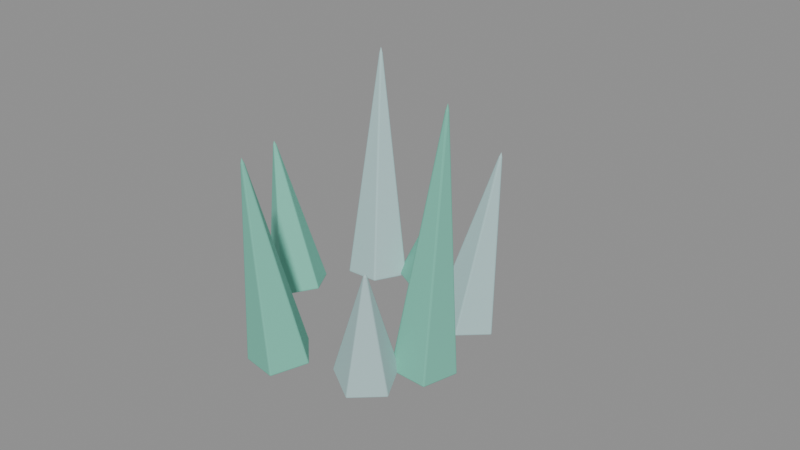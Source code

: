 # Source: biome_glacier.blend  (saved by Blender 5.2.44; exported with 4.5.12 LTS)
import bpy
from mathutils import Matrix  # noqa: F401  (used for matrix-valued properties, if any)

bpy.ops.wm.read_factory_settings(use_empty=True)
scene = bpy.context.scene
scene.name = 'Fort9_biome_glacier'

# ---- materials (node trees are filled in below, after node groups)
mat_fortart2_glass_006 = bpy.data.materials.new('FortArt2_glass.006')
mat_fortart2_glass_006.diffuse_color = (0.1912, 0.5906, 0.4564, 1.0)
mat_fortart2_snow = bpy.data.materials.new('FortArt2_snow')
mat_fortart2_snow.diffuse_color = (0.4678, 0.6654, 0.6724, 1.0)

# ---- material node trees
mat_fortart2_glass_006.use_nodes = True; mat_fortart2_glass_006.node_tree.nodes.clear()
_N = mat_fortart2_glass_006.node_tree.nodes; _L = mat_fortart2_glass_006.node_tree.links
n0 = _N.new('ShaderNodeBsdfPrincipled'); n0.name = 'Principled BSDF'; n0.location = (-200, 100)
n0.inputs[0].default_value = (0.1912, 0.5906, 0.4564, 1.0)
n0.inputs[1].default_value = 0.08
n0.inputs[2].default_value = 0.86
n0.inputs[10].default_value = 0.005
n1 = _N.new('ShaderNodeOutputMaterial'); n1.name = 'Material Output'; n1.location = (200, 100)
_L.new(n0.outputs[0], n1.inputs[0])
n1.is_active_output = True
mat_fortart2_snow.use_nodes = True; mat_fortart2_snow.node_tree.nodes.clear()
_N = mat_fortart2_snow.node_tree.nodes; _L = mat_fortart2_snow.node_tree.links
n0 = _N.new('ShaderNodeBsdfPrincipled'); n0.name = 'Principled BSDF'; n0.location = (-200, 100)
n0.inputs[0].default_value = (0.4678, 0.6654, 0.6724, 1.0)
n0.inputs[1].default_value = 0.08
n0.inputs[2].default_value = 0.86
n0.inputs[10].default_value = 0.005
n1 = _N.new('ShaderNodeOutputMaterial'); n1.name = 'Material Output'; n1.location = (200, 100)
_L.new(n0.outputs[0], n1.inputs[0])
n1.is_active_output = True

# ---- meshes
me_cone_2027 = bpy.data.meshes.new('Cone.2027')
me_cone_2027.from_pydata([(0.0, 0.6191, -1.044), (-0.02054, 0.6275, -1.02), (0.02054, 0.6275, -1.02), (-0.01452, 0.628, -1.037), (0.0, 0.634, -1.034), (0.0, 0.6339, -1.02), (0.01452, 0.628, -1.037), (0.5888, 0.1913, -1.044), (0.5905, 0.2135, -1.02), (0.6032, 0.1744, -1.02), (0.5927, 0.2079, -1.037), (0.6029, 0.1959, -1.034), (0.6029, 0.1959, -1.02), (0.6017, 0.1802, -1.037), (0.3639, -0.5009, -1.044), (0.3855, -0.4956, -1.02), (0.3522, -0.5198, -1.02), (0.3809, -0.4995, -1.037), (0.3726, -0.5129, -1.034), (0.3726, -0.5129, -1.02), (0.3574, -0.5166, -1.037), (-0.3639, -0.5009, -1.044), (-0.3522, -0.5198, -1.02), (-0.3855, -0.4956, -1.02), (-0.3574, -0.5166, -1.037), (-0.3726, -0.5129, -1.034), (-0.3726, -0.5129, -1.02), (-0.3809, -0.4995, -1.037), (-0.5888, 0.1913, -1.044), (-0.6032, 0.1744, -1.02), (-0.5905, 0.2135, -1.02), (-0.6017, 0.1802, -1.037), (-0.6029, 0.1959, -1.034), (-0.6029, 0.1959, -1.02), (-0.5927, 0.2079, -1.037), (-0.02054, 0.02827, 0.9053), (-0.03324, -0.0108, 0.9053), (3.725e-09, -0.03495, 0.9053), (0.03324, -0.0108, 0.9053), (0.02054, 0.02827, 0.9053), (-0.03225, 0.01048, 0.907), (1.607e-10, -1.413e-09, 0.9584), (-0.01993, -0.02743, 0.907), (0.01993, -0.02743, 0.907), (0.03225, 0.01048, 0.907), (0.0, 0.03391, 0.907), (1.386, 1.832, -1.474), (1.378, 1.82, -1.444), (1.382, 1.859, -1.455), (1.377, 1.821, -1.462), (1.372, 1.837, -1.462), (1.373, 1.841, -1.448), (1.379, 1.849, -1.47), (1.857, 2.336, -1.708), (1.839, 2.35, -1.682), (1.878, 2.356, -1.692), (1.842, 2.344, -1.7), (1.855, 2.354, -1.702), (1.857, 2.359, -1.689), (1.87, 2.349, -1.707), (2.515, 2.027, -1.749), (2.518, 2.056, -1.731), (2.539, 2.022, -1.726), (2.517, 2.046, -1.747), (2.53, 2.037, -1.743), (2.534, 2.042, -1.73), (2.531, 2.022, -1.743), (2.451, 1.333, -1.54), (2.477, 1.346, -1.523), (2.451, 1.318, -1.51), (2.469, 1.338, -1.538), (2.465, 1.325, -1.53), (2.468, 1.328, -1.516), (2.45, 1.319, -1.528), (1.753, 1.212, -1.371), (1.772, 1.2, -1.345), (1.735, 1.218, -1.343), (1.764, 1.2, -1.362), (1.749, 1.201, -1.356), (1.751, 1.203, -1.342), (1.738, 1.212, -1.36), (2.521, 2.544, 1.319), (2.558, 2.527, 1.317), (2.585, 2.555, 1.304), (2.564, 2.59, 1.298), (2.525, 2.583, 1.307), (2.538, 2.531, 1.321), (2.566, 2.582, 1.386), (2.576, 2.538, 1.311), (2.579, 2.576, 1.3), (2.543, 2.593, 1.302), (2.518, 2.565, 1.315), (0.2417, 3.247, -1.931), (0.2601, 3.243, -1.902), (0.2202, 3.25, -1.904), (0.2543, 3.239, -1.919), (0.2391, 3.237, -1.915), (0.239, 3.241, -1.901), (0.226, 3.244, -1.921), (-0.2642, 3.729, -2.136), (-0.2731, 3.719, -2.104), (-0.2788, 3.756, -2.12), (-0.272, 3.718, -2.122), (-0.2804, 3.731, -2.125), (-0.2823, 3.737, -2.112), (-0.276, 3.744, -2.134), (0.07684, 4.311, -2.408), (0.0537, 4.324, -2.386), (0.09016, 4.34, -2.394), (0.0597, 4.317, -2.402), (0.0698, 4.329, -2.405), (0.06912, 4.337, -2.392), (0.08549, 4.328, -2.408), (0.7935, 4.19, -2.372), (0.789, 4.221, -2.359), (0.8172, 4.194, -2.347), (0.7909, 4.209, -2.372), (0.8057, 4.205, -2.367), (0.8077, 4.212, -2.355), (0.8109, 4.19, -2.364), (0.8954, 3.532, -2.077), (0.9165, 3.553, -2.06), (0.8975, 3.521, -2.044), (0.9112, 3.542, -2.074), (0.9103, 3.529, -2.064), (0.9127, 3.534, -2.051), (0.8977, 3.519, -2.063), (0.4615, 5.484, 1.607), (0.4806, 5.516, 1.592), (0.4523, 5.543, 1.58), (0.4159, 5.527, 1.588), (0.4216, 5.49, 1.605), (0.4764, 5.498, 1.601), (0.449, 5.558, 1.695), (0.4708, 5.534, 1.585), (0.4315, 5.54, 1.583), (0.4128, 5.508, 1.598), (0.4405, 5.482, 1.609), (-1.337, 2.279, -1.659), (-1.321, 2.303, -1.639), (-1.332, 2.265, -1.627), (-1.324, 2.292, -1.654), (-1.322, 2.279, -1.646), (-1.321, 2.283, -1.632), (-1.331, 2.266, -1.646), (-1.901, 1.827, -1.571), (-1.882, 1.824, -1.542), (-1.923, 1.821, -1.545), (-1.887, 1.821, -1.56), (-1.901, 1.815, -1.556), (-1.902, 1.816, -1.541), (-1.915, 1.819, -1.562), (-2.507, 2.185, -1.755), (-2.515, 2.171, -1.725), (-2.529, 2.206, -1.738), (-2.512, 2.171, -1.744), (-2.524, 2.182, -1.745), (-2.528, 2.186, -1.731), (-2.522, 2.196, -1.753), (-2.318, 2.859, -1.957), (-2.344, 2.863, -1.935), (-2.313, 2.888, -1.94), (-2.336, 2.859, -1.952), (-2.329, 2.874, -1.953), (-2.333, 2.88, -1.94), (-2.314, 2.877, -1.955), (-1.595, 2.916, -1.898), (-1.607, 2.945, -1.882), (-1.573, 2.925, -1.872), (-1.602, 2.934, -1.897), (-1.587, 2.934, -1.891), (-1.586, 2.94, -1.878), (-1.578, 2.92, -1.889), (-2.441, 4.069, 3.201), (-2.474, 4.089, 3.191), (-2.506, 4.064, 3.196), (-2.491, 4.028, 3.209), (-2.451, 4.032, 3.213), (-2.454, 4.084, 3.196), (-2.487, 4.1, 3.334), (-2.494, 4.081, 3.192), (-2.504, 4.044, 3.203), (-2.471, 4.025, 3.214), (-2.44, 4.049, 3.209)], [], [(0, 3, 4, 6), (1, 5, 4, 3), (2, 6, 4, 5), (7, 10, 11, 13), (8, 12, 11, 10), (9, 13, 11, 12), (14, 17, 18, 20), (15, 19, 18, 17), (16, 20, 18, 19), (21, 24, 25, 27), (22, 26, 25, 24), (23, 27, 25, 26), (28, 31, 32, 34), (29, 33, 32, 31), (30, 34, 32, 33), (35, 40, 41, 45), (36, 42, 41, 40), (37, 43, 41, 42), (38, 44, 41, 43), (39, 45, 41, 44), (2, 8, 10, 6), (6, 10, 7, 0), (1, 35, 45, 5), (5, 45, 39, 2), (38, 9, 12, 44), (44, 12, 8, 39), (9, 15, 17, 13), (13, 17, 14, 7), (37, 16, 19, 43), (43, 19, 15, 38), (16, 22, 24, 20), (20, 24, 21, 14), (36, 23, 26, 42), (42, 26, 22, 37), (23, 29, 31, 27), (27, 31, 28, 21), (35, 30, 33, 40), (40, 33, 29, 36), (30, 1, 3, 34), (34, 3, 0, 28), (0, 7, 14, 21, 28), (2, 39, 8), (30, 35, 1), (9, 38, 15), (16, 37, 22), (23, 36, 29), (46, 49, 50, 52), (47, 51, 50, 49), (48, 52, 50, 51), (53, 56, 57, 59), (54, 58, 57, 56), (55, 59, 57, 58), (60, 63, 64, 66), (61, 65, 64, 63), (62, 66, 64, 65), (67, 70, 71, 73), (68, 72, 71, 70), (69, 73, 71, 72), (74, 77, 78, 80), (75, 79, 78, 77), (76, 80, 78, 79), (81, 86, 87, 91), (82, 88, 87, 86), (83, 89, 87, 88), (84, 90, 87, 89), (85, 91, 87, 90), (48, 54, 56, 52), (52, 56, 53, 46), (47, 81, 91, 51), (51, 91, 85, 48), (84, 55, 58, 90), (90, 58, 54, 85), (55, 61, 63, 59), (59, 63, 60, 53), (83, 62, 65, 89), (89, 65, 61, 84), (62, 68, 70, 66), (66, 70, 67, 60), (82, 69, 72, 88), (88, 72, 68, 83), (69, 75, 77, 73), (73, 77, 74, 67), (81, 76, 79, 86), (86, 79, 75, 82), (76, 47, 49, 80), (80, 49, 46, 74), (46, 53, 60, 67, 74), (48, 85, 54), (76, 81, 47), (55, 84, 61), (62, 83, 68), (69, 82, 75), (92, 95, 96, 98), (93, 97, 96, 95), (94, 98, 96, 97), (99, 102, 103, 105), (100, 104, 103, 102), (101, 105, 103, 104), (106, 109, 110, 112), (107, 111, 110, 109), (108, 112, 110, 111), (113, 116, 117, 119), (114, 118, 117, 116), (115, 119, 117, 118), (120, 123, 124, 126), (121, 125, 124, 123), (122, 126, 124, 125), (127, 132, 133, 137), (128, 134, 133, 132), (129, 135, 133, 134), (130, 136, 133, 135), (131, 137, 133, 136), (94, 100, 102, 98), (98, 102, 99, 92), (93, 127, 137, 97), (97, 137, 131, 94), (130, 101, 104, 136), (136, 104, 100, 131), (101, 107, 109, 105), (105, 109, 106, 99), (129, 108, 111, 135), (135, 111, 107, 130), (108, 114, 116, 112), (112, 116, 113, 106), (128, 115, 118, 134), (134, 118, 114, 129), (115, 121, 123, 119), (119, 123, 120, 113), (127, 122, 125, 132), (132, 125, 121, 128), (122, 93, 95, 126), (126, 95, 92, 120), (92, 99, 106, 113, 120), (94, 131, 100), (122, 127, 93), (101, 130, 107), (108, 129, 114), (115, 128, 121), (138, 141, 142, 144), (139, 143, 142, 141), (140, 144, 142, 143), (145, 148, 149, 151), (146, 150, 149, 148), (147, 151, 149, 150), (152, 155, 156, 158), (153, 157, 156, 155), (154, 158, 156, 157), (159, 162, 163, 165), (160, 164, 163, 162), (161, 165, 163, 164), (166, 169, 170, 172), (167, 171, 170, 169), (168, 172, 170, 171), (173, 178, 179, 183), (174, 180, 179, 178), (175, 181, 179, 180), (176, 182, 179, 181), (177, 183, 179, 182), (140, 146, 148, 144), (144, 148, 145, 138), (139, 173, 183, 143), (143, 183, 177, 140), (176, 147, 150, 182), (182, 150, 146, 177), (147, 153, 155, 151), (151, 155, 152, 145), (175, 154, 157, 181), (181, 157, 153, 176), (154, 160, 162, 158), (158, 162, 159, 152), (174, 161, 164, 180), (180, 164, 160, 175), (161, 167, 169, 165), (165, 169, 166, 159), (173, 168, 171, 178), (178, 171, 167, 174), (168, 139, 141, 172), (172, 141, 138, 166), (138, 145, 152, 159, 166), (140, 177, 146), (168, 173, 139), (147, 176, 153), (154, 175, 160), (161, 174, 167)])
_uv = me_cone_2027.uv_layers.new(name='UVMap')
_uv.uv.foreach_set('vector', [0.75, 0.4786, 0.7426, 0.4846, 0.7472, 0.488, 0.7574, 0.4846, 0.2424, 0.4817, 0.25, 0.4869, 0.2514, 0.4882, 0.2426, 0.4846, 0.2576, 0.4817, 0.2574, 0.4846, 0.2514, 0.4882, 0.25, 0.4869, 0.9674, 0.3206, 0.9709, 0.3295, 0.9754, 0.3262, 0.9754, 0.3155, 0.468, 0.3288, 0.4753, 0.3232, 0.477, 0.3223, 0.4709, 0.3295, 0.4727, 0.3144, 0.4754, 0.3155, 0.477, 0.3223, 0.4753, 0.3232, 0.8844, 0.06507, 0.8939, 0.06451, 0.8921, 0.05914, 0.8819, 0.05584, 0.3923, 0.06701, 0.3893, 0.05832, 0.3889, 0.05648, 0.3939, 0.06451, 0.3801, 0.05809, 0.3819, 0.05584, 0.3889, 0.05648, 0.3893, 0.05832, 0.6156, 0.06507, 0.6181, 0.05584, 0.6124, 0.05584, 0.6061, 0.06451, 0.1199, 0.05809, 0.1107, 0.05832, 0.1089, 0.05814, 0.1181, 0.05584, 0.1077, 0.06701, 0.1061, 0.06451, 0.1089, 0.05814, 0.1107, 0.05832, 0.5326, 0.3206, 0.5246, 0.3155, 0.5228, 0.3209, 0.5291, 0.3295, 0.02729, 0.3144, 0.02466, 0.3232, 0.02391, 0.3249, 0.02456, 0.3155, 0.03198, 0.3288, 0.02913, 0.3295, 0.02391, 0.3249, 0.02466, 0.3232, 0.2424, 0.2604, 0.2353, 0.2548, 0.25, 0.25, 0.25, 0.2655, 0.2377, 0.246, 0.2409, 0.2375, 0.25, 0.25, 0.2353, 0.2548, 0.25, 0.2371, 0.2591, 0.2375, 0.25, 0.25, 0.2409, 0.2375, 0.2623, 0.246, 0.2647, 0.2548, 0.25, 0.25, 0.2591, 0.2375, 0.2576, 0.2604, 0.25, 0.2655, 0.25, 0.25, 0.2647, 0.2548, 0.2576, 0.4817, 0.468, 0.3288, 0.4709, 0.3295, 0.2574, 0.4846, 0.7574, 0.4846, 0.9709, 0.3295, 0.9674, 0.3206, 0.75, 0.4786, 0.2424, 0.4817, 0.2424, 0.2604, 0.25, 0.2655, 0.25, 0.4869, 0.25, 0.4869, 0.25, 0.2655, 0.2576, 0.2604, 0.2576, 0.4817, 0.2623, 0.246, 0.4727, 0.3144, 0.4753, 0.3232, 0.2647, 0.2548, 0.2647, 0.2548, 0.4753, 0.3232, 0.468, 0.3288, 0.2576, 0.2604, 0.4727, 0.3144, 0.3923, 0.06701, 0.3939, 0.06451, 0.4754, 0.3155, 0.9754, 0.3155, 0.8939, 0.06451, 0.8844, 0.06507, 0.9674, 0.3206, 0.25, 0.2371, 0.3801, 0.05809, 0.3893, 0.05832, 0.2591, 0.2375, 0.2591, 0.2375, 0.3893, 0.05832, 0.3923, 0.06701, 0.2623, 0.246, 0.3801, 0.05809, 0.1199, 0.05809, 0.1181, 0.05584, 0.3819, 0.05584, 0.8819, 0.05584, 0.6181, 0.05584, 0.6156, 0.06507, 0.8844, 0.06507, 0.2377, 0.246, 0.1077, 0.06701, 0.1107, 0.05832, 0.2409, 0.2375, 0.2409, 0.2375, 0.1107, 0.05832, 0.1199, 0.05809, 0.25, 0.2371, 0.1077, 0.06701, 0.02729, 0.3144, 0.02456, 0.3155, 0.1061, 0.06451, 0.6061, 0.06451, 0.5246, 0.3155, 0.5326, 0.3206, 0.6156, 0.06507, 0.2424, 0.2604, 0.03198, 0.3288, 0.02466, 0.3232, 0.2353, 0.2548, 0.2353, 0.2548, 0.02466, 0.3232, 0.02729, 0.3144, 0.2377, 0.246, 0.03198, 0.3288, 0.2424, 0.4817, 0.2426, 0.4846, 0.02913, 0.3295, 0.5291, 0.3295, 0.7426, 0.4846, 0.75, 0.4786, 0.5326, 0.3206, 0.75, 0.4786, 0.9674, 0.3206, 0.8844, 0.06507, 0.6156, 0.06507, 0.5326, 0.3206, 0.2576, 0.4817, 0.2576, 0.2604, 0.468, 0.3288, 0.03198, 0.3288, 0.2424, 0.2604, 0.2424, 0.4817, 0.4727, 0.3144, 0.2623, 0.246, 0.3923, 0.06701, 0.3801, 0.05809, 0.25, 0.2371, 0.1199, 0.05809, 0.1077, 0.06701, 0.2377, 0.246, 0.02729, 0.3144, 0.75, 0.4786, 0.7428, 0.4848, 0.7474, 0.4881, 0.7572, 0.4848, 0.2425, 0.4827, 0.25, 0.4881, 0.2513, 0.4886, 0.2428, 0.4848, 0.2575, 0.4827, 0.2572, 0.4848, 0.2513, 0.4886, 0.25, 0.4881, 0.9674, 0.3206, 0.971, 0.3294, 0.9756, 0.3261, 0.9755, 0.3157, 0.469, 0.3291, 0.4764, 0.3236, 0.4773, 0.3225, 0.471, 0.3294, 0.4737, 0.3148, 0.4755, 0.3157, 0.4773, 0.3225, 0.4764, 0.3236, 0.8844, 0.06507, 0.8938, 0.06431, 0.8921, 0.0589, 0.8822, 0.05584, 0.3929, 0.06615, 0.3899, 0.0574, 0.3892, 0.05622, 0.3938, 0.06431, 0.3807, 0.05731, 0.3822, 0.05584, 0.3892, 0.05622, 0.3899, 0.0574, 0.6156, 0.06507, 0.6178, 0.05584, 0.6122, 0.05584, 0.6062, 0.06431, 0.1193, 0.05731, 0.1101, 0.0574, 0.1087, 0.05775, 0.1178, 0.05584, 0.1071, 0.06615, 0.1062, 0.06431, 0.1087, 0.05775, 0.1101, 0.0574, 0.5326, 0.3206, 0.5245, 0.3157, 0.5227, 0.3211, 0.529, 0.3294, 0.02635, 0.3148, 0.02359, 0.3236, 0.0235, 0.325, 0.0245, 0.3157, 0.03099, 0.3291, 0.02895, 0.3294, 0.0235, 0.325, 0.02359, 0.3236, 0.2425, 0.2603, 0.2352, 0.2548, 0.25, 0.25, 0.25, 0.2656, 0.2378, 0.246, 0.2408, 0.2374, 0.25, 0.25, 0.2352, 0.2548, 0.25, 0.2372, 0.2592, 0.2374, 0.25, 0.25, 0.2408, 0.2374, 0.2622, 0.246, 0.2648, 0.2548, 0.25, 0.25, 0.2592, 0.2374, 0.2575, 0.2603, 0.25, 0.2656, 0.25, 0.25, 0.2648, 0.2548, 0.2575, 0.4827, 0.469, 0.3291, 0.471, 0.3294, 0.2572, 0.4848, 0.7572, 0.4848, 0.971, 0.3294, 0.9674, 0.3206, 0.75, 0.4786, 0.2425, 0.4827, 0.2425, 0.2603, 0.25, 0.2656, 0.25, 0.4881, 0.25, 0.4881, 0.25, 0.2656, 0.2575, 0.2603, 0.2575, 0.4827, 0.2622, 0.246, 0.4737, 0.3148, 0.4764, 0.3236, 0.2648, 0.2548, 0.2648, 0.2548, 0.4764, 0.3236, 0.469, 0.3291, 0.2575, 0.2603, 0.4737, 0.3148, 0.3929, 0.06615, 0.3938, 0.06431, 0.4755, 0.3157, 0.9755, 0.3157, 0.8938, 0.06431, 0.8844, 0.06507, 0.9674, 0.3206, 0.25, 0.2372, 0.3807, 0.05731, 0.3899, 0.0574, 0.2592, 0.2374, 0.2592, 0.2374, 0.3899, 0.0574, 0.3929, 0.06615, 0.2622, 0.246, 0.3807, 0.05731, 0.1193, 0.05731, 0.1178, 0.05584, 0.3822, 0.05584, 0.8822, 0.05584, 0.6178, 0.05584, 0.6156, 0.06507, 0.8844, 0.06507, 0.2378, 0.246, 0.1071, 0.06615, 0.1101, 0.0574, 0.2408, 0.2374, 0.2408, 0.2374, 0.1101, 0.0574, 0.1193, 0.05731, 0.25, 0.2372, 0.1071, 0.06615, 0.02635, 0.3148, 0.0245, 0.3157, 0.1062, 0.06431, 0.6062, 0.06431, 0.5245, 0.3157, 0.5326, 0.3206, 0.6156, 0.06507, 0.2425, 0.2603, 0.03099, 0.3291, 0.02359, 0.3236, 0.2352, 0.2548, 0.2352, 0.2548, 0.02359, 0.3236, 0.02635, 0.3148, 0.2378, 0.246, 0.03099, 0.3291, 0.2425, 0.4827, 0.2428, 0.4848, 0.02895, 0.3294, 0.529, 0.3294, 0.7428, 0.4848, 0.75, 0.4786, 0.5326, 0.3206, 0.75, 0.4786, 0.9674, 0.3206, 0.8844, 0.06507, 0.6156, 0.06507, 0.5326, 0.3206, 0.2575, 0.4827, 0.2575, 0.2603, 0.469, 0.3291, 0.03099, 0.3291, 0.2425, 0.2603, 0.2425, 0.4827, 0.4737, 0.3148, 0.2622, 0.246, 0.3929, 0.06615, 0.3807, 0.05731, 0.25, 0.2372, 0.1193, 0.05731, 0.1071, 0.06615, 0.2378, 0.246, 0.02635, 0.3148, 0.75, 0.4786, 0.7429, 0.4848, 0.7475, 0.4882, 0.7571, 0.4848, 0.2425, 0.4832, 0.25, 0.4886, 0.2513, 0.4888, 0.2429, 0.4848, 0.2575, 0.4832, 0.2571, 0.4848, 0.2513, 0.4888, 0.25, 0.4886, 0.9674, 0.3206, 0.9711, 0.3293, 0.9757, 0.326, 0.9755, 0.3158, 0.4695, 0.3292, 0.4769, 0.3237, 0.4775, 0.3226, 0.4711, 0.3293, 0.4741, 0.3149, 0.4755, 0.3158, 0.4775, 0.3226, 0.4769, 0.3237, 0.8844, 0.06507, 0.8938, 0.06421, 0.892, 0.05879, 0.8823, 0.05584, 0.3931, 0.06573, 0.3902, 0.05697, 0.3893, 0.05611, 0.3938, 0.06421, 0.381, 0.05692, 0.3823, 0.05584, 0.3893, 0.05611, 0.3902, 0.05697, 0.6156, 0.06507, 0.6177, 0.05584, 0.612, 0.05584, 0.6062, 0.06421, 0.119, 0.05692, 0.1098, 0.05697, 0.1086, 0.05758, 0.1177, 0.05584, 0.1069, 0.06573, 0.1062, 0.06421, 0.1086, 0.05758, 0.1098, 0.05697, 0.5326, 0.3206, 0.5245, 0.3158, 0.5227, 0.3212, 0.5289, 0.3293, 0.02589, 0.3149, 0.02308, 0.3237, 0.02332, 0.325, 0.02447, 0.3158, 0.03052, 0.3292, 0.02887, 0.3293, 0.02332, 0.325, 0.02308, 0.3237, 0.2425, 0.2603, 0.2351, 0.2548, 0.25, 0.25, 0.25, 0.2656, 0.2379, 0.2461, 0.2408, 0.2373, 0.25, 0.25, 0.2351, 0.2548, 0.25, 0.2372, 0.2592, 0.2373, 0.25, 0.25, 0.2408, 0.2373, 0.2621, 0.2461, 0.2649, 0.2548, 0.25, 0.25, 0.2592, 0.2373, 0.2575, 0.2603, 0.25, 0.2656, 0.25, 0.25, 0.2649, 0.2548, 0.2575, 0.4832, 0.4695, 0.3292, 0.4711, 0.3293, 0.2571, 0.4848, 0.7571, 0.4848, 0.9711, 0.3293, 0.9674, 0.3206, 0.75, 0.4786, 0.2425, 0.4832, 0.2425, 0.2603, 0.25, 0.2656, 0.25, 0.4886, 0.25, 0.4886, 0.25, 0.2656, 0.2575, 0.2603, 0.2575, 0.4832, 0.2621, 0.2461, 0.4741, 0.3149, 0.4769, 0.3237, 0.2649, 0.2548, 0.2649, 0.2548, 0.4769, 0.3237, 0.4695, 0.3292, 0.2575, 0.2603, 0.4741, 0.3149, 0.3931, 0.06573, 0.3938, 0.06421, 0.4755, 0.3158, 0.9755, 0.3158, 0.8938, 0.06421, 0.8844, 0.06507, 0.9674, 0.3206, 0.25, 0.2372, 0.381, 0.05692, 0.3902, 0.05697, 0.2592, 0.2373, 0.2592, 0.2373, 0.3902, 0.05697, 0.3931, 0.06573, 0.2621, 0.2461, 0.381, 0.05692, 0.119, 0.05692, 0.1177, 0.05584, 0.3823, 0.05584, 0.8823, 0.05584, 0.6177, 0.05584, 0.6156, 0.06507, 0.8844, 0.06507, 0.2379, 0.2461, 0.1069, 0.06573, 0.1098, 0.05697, 0.2408, 0.2373, 0.2408, 0.2373, 0.1098, 0.05697, 0.119, 0.05692, 0.25, 0.2372, 0.1069, 0.06573, 0.02589, 0.3149, 0.02447, 0.3158, 0.1062, 0.06421, 0.6062, 0.06421, 0.5245, 0.3158, 0.5326, 0.3206, 0.6156, 0.06507, 0.2425, 0.2603, 0.03052, 0.3292, 0.02308, 0.3237, 0.2351, 0.2548, 0.2351, 0.2548, 0.02308, 0.3237, 0.02589, 0.3149, 0.2379, 0.2461, 0.03052, 0.3292, 0.2425, 0.4832, 0.2429, 0.4848, 0.02887, 0.3293, 0.5289, 0.3293, 0.7429, 0.4848, 0.75, 0.4786, 0.5326, 0.3206, 0.75, 0.4786, 0.9674, 0.3206, 0.8844, 0.06507, 0.6156, 0.06507, 0.5326, 0.3206, 0.2575, 0.4832, 0.2575, 0.2603, 0.4695, 0.3292, 0.03052, 0.3292, 0.2425, 0.2603, 0.2425, 0.4832, 0.4741, 0.3149, 0.2621, 0.2461, 0.3931, 0.06573, 0.381, 0.05692, 0.25, 0.2372, 0.119, 0.05692, 0.1069, 0.06573, 0.2379, 0.2461, 0.02589, 0.3149, 0.75, 0.4786, 0.7429, 0.4849, 0.7475, 0.4882, 0.7571, 0.4849, 0.2425, 0.4835, 0.25, 0.4889, 0.2512, 0.4889, 0.2429, 0.4849, 0.2575, 0.4835, 0.2571, 0.4849, 0.2512, 0.4889, 0.25, 0.4889, 0.9674, 0.3206, 0.9712, 0.3293, 0.9758, 0.3259, 0.9755, 0.3158, 0.4698, 0.3293, 0.4772, 0.3238, 0.4775, 0.3226, 0.4712, 0.3293, 0.4744, 0.315, 0.4755, 0.3158, 0.4775, 0.3226, 0.4772, 0.3238, 0.8844, 0.06507, 0.8938, 0.06416, 0.892, 0.05872, 0.8823, 0.05584, 0.3933, 0.06549, 0.3904, 0.05673, 0.3894, 0.05604, 0.3938, 0.06416, 0.3812, 0.05669, 0.3823, 0.05584, 0.3894, 0.05604, 0.3904, 0.05673, 0.6156, 0.06507, 0.6177, 0.05584, 0.612, 0.05584, 0.6062, 0.06416, 0.1188, 0.05669, 0.1096, 0.05673, 0.1086, 0.05748, 0.1177, 0.05584, 0.1067, 0.06549, 0.1062, 0.06416, 0.1086, 0.05748, 0.1096, 0.05673, 0.5326, 0.3206, 0.5245, 0.3158, 0.5227, 0.3213, 0.5288, 0.3293, 0.02561, 0.315, 0.02279, 0.3238, 0.02322, 0.325, 0.02445, 0.3158, 0.03024, 0.3293, 0.02883, 0.3293, 0.02322, 0.325, 0.02279, 0.3238, 0.2425, 0.2603, 0.2351, 0.2548, 0.25, 0.25, 0.25, 0.2657, 0.2379, 0.2461, 0.2408, 0.2373, 0.25, 0.25, 0.2351, 0.2548, 0.25, 0.2373, 0.2592, 0.2373, 0.25, 0.25, 0.2408, 0.2373, 0.2621, 0.2461, 0.2649, 0.2548, 0.25, 0.25, 0.2592, 0.2373, 0.2575, 0.2603, 0.25, 0.2657, 0.25, 0.25, 0.2649, 0.2548, 0.2575, 0.4835, 0.4698, 0.3293, 0.4712, 0.3293, 0.2571, 0.4849, 0.7571, 0.4849, 0.9712, 0.3293, 0.9674, 0.3206, 0.75, 0.4786, 0.2425, 0.4835, 0.2425, 0.2603, 0.25, 0.2657, 0.25, 0.4889, 0.25, 0.4889, 0.25, 0.2657, 0.2575, 0.2603, 0.2575, 0.4835, 0.2621, 0.2461, 0.4744, 0.315, 0.4772, 0.3238, 0.2649, 0.2548, 0.2649, 0.2548, 0.4772, 0.3238, 0.4698, 0.3293, 0.2575, 0.2603, 0.4744, 0.315, 0.3933, 0.06549, 0.3938, 0.06416, 0.4755, 0.3158, 0.9755, 0.3158, 0.8938, 0.06416, 0.8844, 0.06507, 0.9674, 0.3206, 0.25, 0.2373, 0.3812, 0.05669, 0.3904, 0.05673, 0.2592, 0.2373, 0.2592, 0.2373, 0.3904, 0.05673, 0.3933, 0.06549, 0.2621, 0.2461, 0.3812, 0.05669, 0.1188, 0.05669, 0.1177, 0.05584, 0.3823, 0.05584, 0.8823, 0.05584, 0.6177, 0.05584, 0.6156, 0.06507, 0.8844, 0.06507, 0.2379, 0.2461, 0.1067, 0.06549, 0.1096, 0.05673, 0.2408, 0.2373, 0.2408, 0.2373, 0.1096, 0.05673, 0.1188, 0.05669, 0.25, 0.2373, 0.1067, 0.06549, 0.02561, 0.315, 0.02445, 0.3158, 0.1062, 0.06416, 0.6062, 0.06416, 0.5245, 0.3158, 0.5326, 0.3206, 0.6156, 0.06507, 0.2425, 0.2603, 0.03024, 0.3293, 0.02279, 0.3238, 0.2351, 0.2548, 0.2351, 0.2548, 0.02279, 0.3238, 0.02561, 0.315, 0.2379, 0.2461, 0.03024, 0.3293, 0.2425, 0.4835, 0.2429, 0.4849, 0.02883, 0.3293, 0.5288, 0.3293, 0.7429, 0.4849, 0.75, 0.4786, 0.5326, 0.3206, 0.75, 0.4786, 0.9674, 0.3206, 0.8844, 0.06507, 0.6156, 0.06507, 0.5326, 0.3206, 0.2575, 0.4835, 0.2575, 0.2603, 0.4698, 0.3293, 0.03024, 0.3293, 0.2425, 0.2603, 0.2425, 0.4835, 0.4744, 0.315, 0.2621, 0.2461, 0.3933, 0.06549, 0.3812, 0.05669, 0.25, 0.2373, 0.1188, 0.05669, 0.1067, 0.06549, 0.2379, 0.2461, 0.02561, 0.315])
me_cone_2027.materials.append(mat_fortart2_glass_006)
me_cone_2027.update()
me_cone_2028 = bpy.data.meshes.new('Cone.2028')
me_cone_2028.from_pydata([(0.0, 0.6191, -1.334), (-0.02042, 0.6292, -1.31), (0.02042, 0.6292, -1.31), (-0.01444, 0.6285, -1.327), (2.794e-09, 0.6347, -1.324), (5.588e-09, 0.6356, -1.31), (0.01444, 0.6285, -1.327), (0.5888, 0.1913, -1.334), (0.5921, 0.2139, -1.31), (0.6047, 0.175, -1.31), (0.5932, 0.2079, -1.327), (0.6036, 0.1961, -1.324), (0.6045, 0.1964, -1.31), (0.6022, 0.1805, -1.327), (0.3639, -0.5009, -1.334), (0.3863, -0.497, -1.31), (0.3533, -0.521, -1.31), (0.3811, -0.4999, -1.327), (0.3731, -0.5135, -1.324), (0.3736, -0.5142, -1.31), (0.3577, -0.5169, -1.327), (-0.3639, -0.5009, -1.334), (-0.3533, -0.521, -1.31), (-0.3863, -0.497, -1.31), (-0.3577, -0.5169, -1.327), (-0.3731, -0.5135, -1.324), (-0.3736, -0.5142, -1.31), (-0.3811, -0.4999, -1.327), (-0.5888, 0.1913, -1.334), (-0.6047, 0.175, -1.31), (-0.5921, 0.2139, -1.31), (-0.6022, 0.1805, -1.327), (-0.6036, 0.1961, -1.324), (-0.6045, 0.1964, -1.31), (-0.5932, 0.2079, -1.327), (-0.02042, 0.02811, 1.158), (-0.03305, -0.01074, 1.158), (0.0, -0.03475, 1.158), (0.03305, -0.01074, 1.158), (0.02042, 0.02811, 1.158), (-0.03225, 0.01048, 1.159), (-2.356e-10, -4.939e-10, 1.225), (-0.01993, -0.02744, 1.159), (0.01993, -0.02744, 1.159), (0.03225, 0.01048, 1.159), (-1.586e-10, 0.03391, 1.159), (1.383, 1.852, -1.662), (1.373, 1.839, -1.632), (1.377, 1.878, -1.642), (1.373, 1.841, -1.651), (1.369, 1.856, -1.65), (1.369, 1.859, -1.636), (1.376, 1.869, -1.657), (1.856, 2.373, -1.851), (1.837, 2.385, -1.825), (1.876, 2.393, -1.833), (1.841, 2.381, -1.843), (1.854, 2.39, -1.844), (1.855, 2.395, -1.83), (1.868, 2.386, -1.849), (2.517, 2.072, -1.892), (2.521, 2.1, -1.873), (2.541, 2.065, -1.869), (2.519, 2.09, -1.889), (2.532, 2.082, -1.886), (2.536, 2.086, -1.873), (2.534, 2.066, -1.886), (2.453, 1.365, -1.729), (2.479, 1.377, -1.71), (2.453, 1.348, -1.7), (2.471, 1.37, -1.726), (2.467, 1.357, -1.719), (2.471, 1.358, -1.705), (2.452, 1.35, -1.718), (1.753, 1.23, -1.587), (1.77, 1.216, -1.561), (1.733, 1.233, -1.559), (1.763, 1.216, -1.579), (1.748, 1.217, -1.573), (1.749, 1.218, -1.559), (1.737, 1.228, -1.577), (2.521, 2.512, 1.734), (2.558, 2.496, 1.732), (2.585, 2.525, 1.721), (2.564, 2.559, 1.717), (2.525, 2.552, 1.725), (2.538, 2.499, 1.735), (2.566, 2.549, 1.818), (2.576, 2.506, 1.728), (2.58, 2.545, 1.719), (2.543, 2.562, 1.721), (2.518, 2.533, 1.731), (0.2415, 3.295, -2.019), (0.2597, 3.287, -1.99), (0.2198, 3.294, -1.992), (0.254, 3.285, -2.008), (0.2388, 3.283, -2.003), (0.2387, 3.285, -1.989), (0.2258, 3.29, -2.009), (-0.2642, 3.791, -2.186), (-0.2737, 3.778, -2.155), (-0.2794, 3.816, -2.168), (-0.2722, 3.778, -2.173), (-0.2806, 3.792, -2.175), (-0.2829, 3.797, -2.161), (-0.2762, 3.805, -2.183), (0.07702, 4.393, -2.409), (0.05363, 4.404, -2.386), (0.09007, 4.421, -2.393), (0.05981, 4.399, -2.403), (0.06987, 4.411, -2.404), (0.06904, 4.418, -2.392), (0.08558, 4.41, -2.408), (0.7937, 4.27, -2.381), (0.7894, 4.3, -2.365), (0.8176, 4.273, -2.356), (0.7912, 4.288, -2.38), (0.806, 4.284, -2.375), (0.8081, 4.291, -2.362), (0.8111, 4.269, -2.373), (0.8953, 3.591, -2.139), (0.9168, 3.61, -2.12), (0.8978, 3.576, -2.108), (0.9112, 3.6, -2.135), (0.9104, 3.587, -2.127), (0.9129, 3.59, -2.113), (0.8978, 3.577, -2.127), (0.4615, 5.427, 2.212), (0.4805, 5.46, 2.199), (0.4524, 5.488, 2.19), (0.4159, 5.472, 2.197), (0.4216, 5.434, 2.21), (0.4764, 5.441, 2.207), (0.449, 5.498, 2.319), (0.4708, 5.478, 2.194), (0.4315, 5.485, 2.192), (0.4128, 5.452, 2.204), (0.4405, 5.425, 2.214)], [], [(0, 3, 4, 6), (1, 5, 4, 3), (2, 6, 4, 5), (7, 10, 11, 13), (8, 12, 11, 10), (9, 13, 11, 12), (14, 17, 18, 20), (15, 19, 18, 17), (16, 20, 18, 19), (21, 24, 25, 27), (22, 26, 25, 24), (23, 27, 25, 26), (28, 31, 32, 34), (29, 33, 32, 31), (30, 34, 32, 33), (35, 40, 41, 45), (36, 42, 41, 40), (37, 43, 41, 42), (38, 44, 41, 43), (39, 45, 41, 44), (2, 8, 10, 6), (6, 10, 7, 0), (1, 35, 45, 5), (5, 45, 39, 2), (38, 9, 12, 44), (44, 12, 8, 39), (9, 15, 17, 13), (13, 17, 14, 7), (37, 16, 19, 43), (43, 19, 15, 38), (16, 22, 24, 20), (20, 24, 21, 14), (36, 23, 26, 42), (42, 26, 22, 37), (23, 29, 31, 27), (27, 31, 28, 21), (35, 30, 33, 40), (40, 33, 29, 36), (30, 1, 3, 34), (34, 3, 0, 28), (0, 7, 14, 21, 28), (2, 39, 8), (30, 35, 1), (9, 38, 15), (16, 37, 22), (23, 36, 29), (46, 49, 50, 52), (47, 51, 50, 49), (48, 52, 50, 51), (53, 56, 57, 59), (54, 58, 57, 56), (55, 59, 57, 58), (60, 63, 64, 66), (61, 65, 64, 63), (62, 66, 64, 65), (67, 70, 71, 73), (68, 72, 71, 70), (69, 73, 71, 72), (74, 77, 78, 80), (75, 79, 78, 77), (76, 80, 78, 79), (81, 86, 87, 91), (82, 88, 87, 86), (83, 89, 87, 88), (84, 90, 87, 89), (85, 91, 87, 90), (48, 54, 56, 52), (52, 56, 53, 46), (47, 81, 91, 51), (51, 91, 85, 48), (84, 55, 58, 90), (90, 58, 54, 85), (55, 61, 63, 59), (59, 63, 60, 53), (83, 62, 65, 89), (89, 65, 61, 84), (62, 68, 70, 66), (66, 70, 67, 60), (82, 69, 72, 88), (88, 72, 68, 83), (69, 75, 77, 73), (73, 77, 74, 67), (81, 76, 79, 86), (86, 79, 75, 82), (76, 47, 49, 80), (80, 49, 46, 74), (46, 53, 60, 67, 74), (48, 85, 54), (76, 81, 47), (55, 84, 61), (62, 83, 68), (69, 82, 75), (92, 95, 96, 98), (93, 97, 96, 95), (94, 98, 96, 97), (99, 102, 103, 105), (100, 104, 103, 102), (101, 105, 103, 104), (106, 109, 110, 112), (107, 111, 110, 109), (108, 112, 110, 111), (113, 116, 117, 119), (114, 118, 117, 116), (115, 119, 117, 118), (120, 123, 124, 126), (121, 125, 124, 123), (122, 126, 124, 125), (127, 132, 133, 137), (128, 134, 133, 132), (129, 135, 133, 134), (130, 136, 133, 135), (131, 137, 133, 136), (94, 100, 102, 98), (98, 102, 99, 92), (93, 127, 137, 97), (97, 137, 131, 94), (130, 101, 104, 136), (136, 104, 100, 131), (101, 107, 109, 105), (105, 109, 106, 99), (129, 108, 111, 135), (135, 111, 107, 130), (108, 114, 116, 112), (112, 116, 113, 106), (128, 115, 118, 134), (134, 118, 114, 129), (115, 121, 123, 119), (119, 123, 120, 113), (127, 122, 125, 132), (132, 125, 121, 128), (122, 93, 95, 126), (126, 95, 92, 120), (92, 99, 106, 113, 120), (94, 131, 100), (122, 127, 93), (101, 130, 107), (108, 129, 114), (115, 128, 121)])
_uv = me_cone_2028.uv_layers.new(name='UVMap')
_uv.uv.foreach_set('vector', [0.75, 0.4786, 0.7427, 0.4847, 0.7473, 0.488, 0.7573, 0.4847, 0.2425, 0.4823, 0.25, 0.4876, 0.2513, 0.4884, 0.2427, 0.4847, 0.2575, 0.4823, 0.2573, 0.4847, 0.2513, 0.4884, 0.25, 0.4876, 0.9674, 0.3206, 0.971, 0.3294, 0.9756, 0.3261, 0.9755, 0.3156, 0.4686, 0.329, 0.476, 0.3234, 0.4772, 0.3224, 0.471, 0.3294, 0.4733, 0.3146, 0.4755, 0.3156, 0.4772, 0.3224, 0.476, 0.3234, 0.8844, 0.06507, 0.8938, 0.06439, 0.8921, 0.059, 0.8821, 0.05584, 0.3927, 0.06649, 0.3897, 0.05776, 0.3891, 0.05632, 0.3938, 0.06439, 0.3805, 0.05762, 0.3821, 0.05584, 0.3891, 0.05632, 0.3897, 0.05776, 0.6156, 0.06507, 0.6179, 0.05584, 0.6123, 0.05584, 0.6062, 0.06439, 0.1195, 0.05762, 0.1103, 0.05776, 0.1088, 0.0579, 0.1179, 0.05584, 0.1073, 0.06649, 0.1062, 0.06439, 0.1088, 0.0579, 0.1103, 0.05776, 0.5326, 0.3206, 0.5245, 0.3156, 0.5228, 0.321, 0.529, 0.3294, 0.02673, 0.3146, 0.02401, 0.3234, 0.02366, 0.325, 0.02452, 0.3156, 0.03139, 0.329, 0.02902, 0.3294, 0.02366, 0.325, 0.02401, 0.3234, 0.2425, 0.2604, 0.2352, 0.2548, 0.25, 0.25, 0.25, 0.2656, 0.2378, 0.246, 0.2409, 0.2374, 0.25, 0.25, 0.2352, 0.2548, 0.25, 0.2372, 0.2591, 0.2374, 0.25, 0.25, 0.2409, 0.2374, 0.2622, 0.246, 0.2648, 0.2548, 0.25, 0.25, 0.2591, 0.2374, 0.2575, 0.2604, 0.25, 0.2656, 0.25, 0.25, 0.2648, 0.2548, 0.2575, 0.4823, 0.4686, 0.329, 0.471, 0.3294, 0.2573, 0.4847, 0.7573, 0.4847, 0.971, 0.3294, 0.9674, 0.3206, 0.75, 0.4786, 0.2425, 0.4823, 0.2425, 0.2604, 0.25, 0.2656, 0.25, 0.4876, 0.25, 0.4876, 0.25, 0.2656, 0.2575, 0.2604, 0.2575, 0.4823, 0.2622, 0.246, 0.4733, 0.3146, 0.476, 0.3234, 0.2648, 0.2548, 0.2648, 0.2548, 0.476, 0.3234, 0.4686, 0.329, 0.2575, 0.2604, 0.4733, 0.3146, 0.3927, 0.06649, 0.3938, 0.06439, 0.4755, 0.3156, 0.9755, 0.3156, 0.8938, 0.06439, 0.8844, 0.06507, 0.9674, 0.3206, 0.25, 0.2372, 0.3805, 0.05762, 0.3897, 0.05776, 0.2591, 0.2374, 0.2591, 0.2374, 0.3897, 0.05776, 0.3927, 0.06649, 0.2622, 0.246, 0.3805, 0.05762, 0.1195, 0.05762, 0.1179, 0.05584, 0.3821, 0.05584, 0.8821, 0.05584, 0.6179, 0.05584, 0.6156, 0.06507, 0.8844, 0.06507, 0.2378, 0.246, 0.1073, 0.06649, 0.1103, 0.05776, 0.2409, 0.2374, 0.2409, 0.2374, 0.1103, 0.05776, 0.1195, 0.05762, 0.25, 0.2372, 0.1073, 0.06649, 0.02673, 0.3146, 0.02452, 0.3156, 0.1062, 0.06439, 0.6062, 0.06439, 0.5245, 0.3156, 0.5326, 0.3206, 0.6156, 0.06507, 0.2425, 0.2604, 0.03139, 0.329, 0.02401, 0.3234, 0.2352, 0.2548, 0.2352, 0.2548, 0.02401, 0.3234, 0.02673, 0.3146, 0.2378, 0.246, 0.03139, 0.329, 0.2425, 0.4823, 0.2427, 0.4847, 0.02902, 0.3294, 0.529, 0.3294, 0.7427, 0.4847, 0.75, 0.4786, 0.5326, 0.3206, 0.75, 0.4786, 0.9674, 0.3206, 0.8844, 0.06507, 0.6156, 0.06507, 0.5326, 0.3206, 0.2575, 0.4823, 0.2575, 0.2604, 0.4686, 0.329, 0.03139, 0.329, 0.2425, 0.2604, 0.2425, 0.4823, 0.4733, 0.3146, 0.2622, 0.246, 0.3927, 0.06649, 0.3805, 0.05762, 0.25, 0.2372, 0.1195, 0.05762, 0.1073, 0.06649, 0.2378, 0.246, 0.02673, 0.3146, 0.75, 0.4786, 0.7428, 0.4848, 0.7474, 0.4881, 0.7572, 0.4848, 0.2425, 0.483, 0.25, 0.4884, 0.2513, 0.4887, 0.2428, 0.4848, 0.2575, 0.483, 0.2572, 0.4848, 0.2513, 0.4887, 0.25, 0.4884, 0.9674, 0.3206, 0.9711, 0.3294, 0.9757, 0.326, 0.9755, 0.3157, 0.4693, 0.3291, 0.4767, 0.3237, 0.4774, 0.3225, 0.4711, 0.3294, 0.4739, 0.3149, 0.4755, 0.3157, 0.4774, 0.3225, 0.4767, 0.3237, 0.8844, 0.06507, 0.8938, 0.06425, 0.892, 0.05884, 0.8822, 0.05584, 0.393, 0.06591, 0.3901, 0.05716, 0.3893, 0.05615, 0.3938, 0.06425, 0.3809, 0.05709, 0.3822, 0.05584, 0.3893, 0.05615, 0.3901, 0.05716, 0.6156, 0.06507, 0.6178, 0.05584, 0.6121, 0.05584, 0.6062, 0.06425, 0.1191, 0.05709, 0.1099, 0.05716, 0.1087, 0.05765, 0.1178, 0.05584, 0.107, 0.06591, 0.1062, 0.06425, 0.1087, 0.05765, 0.1099, 0.05716, 0.5326, 0.3206, 0.5245, 0.3157, 0.5227, 0.3212, 0.5289, 0.3294, 0.02608, 0.3149, 0.0233, 0.3237, 0.0234, 0.325, 0.02448, 0.3157, 0.03072, 0.3291, 0.02891, 0.3294, 0.0234, 0.325, 0.0233, 0.3237, 0.2425, 0.2603, 0.2351, 0.2548, 0.25, 0.25, 0.25, 0.2656, 0.2379, 0.2461, 0.2408, 0.2374, 0.25, 0.25, 0.2351, 0.2548, 0.25, 0.2372, 0.2592, 0.2374, 0.25, 0.25, 0.2408, 0.2374, 0.2621, 0.2461, 0.2649, 0.2548, 0.25, 0.25, 0.2592, 0.2374, 0.2575, 0.2603, 0.25, 0.2656, 0.25, 0.25, 0.2649, 0.2548, 0.2575, 0.483, 0.4693, 0.3291, 0.4711, 0.3294, 0.2572, 0.4848, 0.7572, 0.4848, 0.9711, 0.3294, 0.9674, 0.3206, 0.75, 0.4786, 0.2425, 0.483, 0.2425, 0.2603, 0.25, 0.2656, 0.25, 0.4884, 0.25, 0.4884, 0.25, 0.2656, 0.2575, 0.2603, 0.2575, 0.483, 0.2621, 0.2461, 0.4739, 0.3149, 0.4767, 0.3237, 0.2649, 0.2548, 0.2649, 0.2548, 0.4767, 0.3237, 0.4693, 0.3291, 0.2575, 0.2603, 0.4739, 0.3149, 0.393, 0.06591, 0.3938, 0.06425, 0.4755, 0.3157, 0.9755, 0.3157, 0.8938, 0.06425, 0.8844, 0.06507, 0.9674, 0.3206, 0.25, 0.2372, 0.3809, 0.05709, 0.3901, 0.05716, 0.2592, 0.2374, 0.2592, 0.2374, 0.3901, 0.05716, 0.393, 0.06591, 0.2621, 0.2461, 0.3809, 0.05709, 0.1191, 0.05709, 0.1178, 0.05584, 0.3822, 0.05584, 0.8822, 0.05584, 0.6178, 0.05584, 0.6156, 0.06507, 0.8844, 0.06507, 0.2379, 0.2461, 0.107, 0.06591, 0.1099, 0.05716, 0.2408, 0.2374, 0.2408, 0.2374, 0.1099, 0.05716, 0.1191, 0.05709, 0.25, 0.2372, 0.107, 0.06591, 0.02608, 0.3149, 0.02448, 0.3157, 0.1062, 0.06425, 0.6062, 0.06425, 0.5245, 0.3157, 0.5326, 0.3206, 0.6156, 0.06507, 0.2425, 0.2603, 0.03072, 0.3291, 0.0233, 0.3237, 0.2351, 0.2548, 0.2351, 0.2548, 0.0233, 0.3237, 0.02608, 0.3149, 0.2379, 0.2461, 0.03072, 0.3291, 0.2425, 0.483, 0.2428, 0.4848, 0.02891, 0.3294, 0.5289, 0.3294, 0.7428, 0.4848, 0.75, 0.4786, 0.5326, 0.3206, 0.75, 0.4786, 0.9674, 0.3206, 0.8844, 0.06507, 0.6156, 0.06507, 0.5326, 0.3206, 0.2575, 0.483, 0.2575, 0.2603, 0.4693, 0.3291, 0.03072, 0.3291, 0.2425, 0.2603, 0.2425, 0.483, 0.4739, 0.3149, 0.2621, 0.2461, 0.393, 0.06591, 0.3809, 0.05709, 0.25, 0.2372, 0.1191, 0.05709, 0.107, 0.06591, 0.2379, 0.2461, 0.02608, 0.3149, 0.75, 0.4786, 0.7429, 0.4848, 0.7475, 0.4882, 0.7571, 0.4848, 0.2425, 0.4834, 0.25, 0.4888, 0.2512, 0.4888, 0.2429, 0.4848, 0.2575, 0.4834, 0.2571, 0.4848, 0.2512, 0.4888, 0.25, 0.4888, 0.9674, 0.3206, 0.9712, 0.3293, 0.9758, 0.326, 0.9755, 0.3158, 0.4696, 0.3292, 0.4771, 0.3238, 0.4775, 0.3226, 0.4712, 0.3293, 0.4743, 0.315, 0.4755, 0.3158, 0.4775, 0.3226, 0.4771, 0.3238, 0.8844, 0.06507, 0.8938, 0.06418, 0.892, 0.05875, 0.8823, 0.05584, 0.3932, 0.0656, 0.3903, 0.05684, 0.3894, 0.05607, 0.3938, 0.06418, 0.3811, 0.05679, 0.3823, 0.05584, 0.3894, 0.05607, 0.3903, 0.05684, 0.6156, 0.06507, 0.6177, 0.05584, 0.612, 0.05584, 0.6062, 0.06418, 0.1189, 0.05679, 0.1097, 0.05684, 0.1086, 0.05753, 0.1177, 0.05584, 0.1068, 0.0656, 0.1062, 0.06418, 0.1086, 0.05753, 0.1097, 0.05684, 0.5326, 0.3206, 0.5245, 0.3158, 0.5227, 0.3213, 0.5288, 0.3293, 0.02573, 0.315, 0.02292, 0.3238, 0.02326, 0.325, 0.02446, 0.3158, 0.03036, 0.3292, 0.02885, 0.3293, 0.02326, 0.325, 0.02292, 0.3238, 0.2425, 0.2603, 0.2351, 0.2548, 0.25, 0.25, 0.25, 0.2657, 0.2379, 0.2461, 0.2408, 0.2373, 0.25, 0.25, 0.2351, 0.2548, 0.25, 0.2373, 0.2592, 0.2373, 0.25, 0.25, 0.2408, 0.2373, 0.2621, 0.2461, 0.2649, 0.2548, 0.25, 0.25, 0.2592, 0.2373, 0.2575, 0.2603, 0.25, 0.2657, 0.25, 0.25, 0.2649, 0.2548, 0.2575, 0.4834, 0.4696, 0.3292, 0.4712, 0.3293, 0.2571, 0.4848, 0.7571, 0.4848, 0.9712, 0.3293, 0.9674, 0.3206, 0.75, 0.4786, 0.2425, 0.4834, 0.2425, 0.2603, 0.25, 0.2657, 0.25, 0.4888, 0.25, 0.4888, 0.25, 0.2657, 0.2575, 0.2603, 0.2575, 0.4834, 0.2621, 0.2461, 0.4743, 0.315, 0.4771, 0.3238, 0.2649, 0.2548, 0.2649, 0.2548, 0.4771, 0.3238, 0.4696, 0.3292, 0.2575, 0.2603, 0.4743, 0.315, 0.3932, 0.0656, 0.3938, 0.06418, 0.4755, 0.3158, 0.9755, 0.3158, 0.8938, 0.06418, 0.8844, 0.06507, 0.9674, 0.3206, 0.25, 0.2373, 0.3811, 0.05679, 0.3903, 0.05684, 0.2592, 0.2373, 0.2592, 0.2373, 0.3903, 0.05684, 0.3932, 0.0656, 0.2621, 0.2461, 0.3811, 0.05679, 0.1189, 0.05679, 0.1177, 0.05584, 0.3823, 0.05584, 0.8823, 0.05584, 0.6177, 0.05584, 0.6156, 0.06507, 0.8844, 0.06507, 0.2379, 0.2461, 0.1068, 0.0656, 0.1097, 0.05684, 0.2408, 0.2373, 0.2408, 0.2373, 0.1097, 0.05684, 0.1189, 0.05679, 0.25, 0.2373, 0.1068, 0.0656, 0.02573, 0.315, 0.02446, 0.3158, 0.1062, 0.06418, 0.6062, 0.06418, 0.5245, 0.3158, 0.5326, 0.3206, 0.6156, 0.06507, 0.2425, 0.2603, 0.03036, 0.3292, 0.02292, 0.3238, 0.2351, 0.2548, 0.2351, 0.2548, 0.02292, 0.3238, 0.02573, 0.315, 0.2379, 0.2461, 0.03036, 0.3292, 0.2425, 0.4834, 0.2429, 0.4848, 0.02885, 0.3293, 0.5288, 0.3293, 0.7429, 0.4848, 0.75, 0.4786, 0.5326, 0.3206, 0.75, 0.4786, 0.9674, 0.3206, 0.8844, 0.06507, 0.6156, 0.06507, 0.5326, 0.3206, 0.2575, 0.4834, 0.2575, 0.2603, 0.4696, 0.3292, 0.03036, 0.3292, 0.2425, 0.2603, 0.2425, 0.4834, 0.4743, 0.315, 0.2621, 0.2461, 0.3932, 0.0656, 0.3811, 0.05679, 0.25, 0.2373, 0.1189, 0.05679, 0.1068, 0.0656, 0.2379, 0.2461, 0.02573, 0.315])
me_cone_2028.materials.append(mat_fortart2_snow)
me_cone_2028.update()

# ---- objects
ob_biome_glacier = bpy.data.objects.new('biome_glacier', None)
ob_iceshard = bpy.data.objects.new('IceShard', me_cone_2027)
ob_iceshard_001 = bpy.data.objects.new('IceShard.001', me_cone_2028)

# ---- transforms, parenting, visibility, modifiers, constraints
ob_biome_glacier.location = (0.0, 0.0, 0.0)
ob_iceshard.parent = ob_biome_glacier
ob_iceshard.location = (0.0, 2.3, 1.0)
ob_iceshard.rotation_euler = (0.2915, -2.512e-08, -3.142)
ob_iceshard_001.parent = ob_biome_glacier
ob_iceshard_001.location = (1.554, -1.696, 1.3)
ob_iceshard_001.rotation_euler = (0.2268, 8.733e-08, 0.7416)

# ---- collection membership
scene.collection.objects.link(ob_biome_glacier)
scene.collection.objects.link(ob_iceshard)
scene.collection.objects.link(ob_iceshard_001)

# ---- scene / render settings (as saved in the file)
scene.frame_start = 1; scene.frame_end = 25; scene.frame_set(1)
scene.render.engine = 'BLENDER_EEVEE_NEXT'
scene.render.image_settings.exr_codec = 'NONE'
scene.render.fps = 30
scene.render.use_bake_clear = False
scene.render.bake_margin = 0
scene.render.bake_bias = 0.0
scene.render.bake_samples = 0
scene.render.simplify_subdivision_render = 0
scene.render.simplify_child_particles_render = 0.0
scene.render.compositor_device = 'GPU'
scene.eevee.use_volume_custom_range = False
scene.eevee.gtao_distance = 0.0
scene.eevee.use_fast_gi = False
scene.eevee.fast_gi_thickness_near = 0.1
scene.eevee.fast_gi_thickness_far = 0.0
scene.eevee.ray_tracing_options.screen_trace_thickness = 0.1
bpy.context.view_layer.update()

# ---- added for rendering (the .blend has no active camera and no usable light): camera, sun + grey world if the file has none
cam_auto = bpy.data.cameras.new('AutoCamera')
cam_auto.lens = 50.0
cam_auto.sensor_width = 36.0
cam_auto.clip_end = 1000.0
ob_auto_camera = bpy.data.objects.new('AutoCamera', cam_auto)
scene.collection.objects.link(ob_auto_camera)
ob_auto_camera.location = (12.6245, -14.0404, 11.756)
ob_auto_camera.rotation_euler = (1.09748, -7.21219e-08, 0.694738)
scene.camera = ob_auto_camera
light_auto_sun = bpy.data.lights.new('AutoSun', 'SUN')
light_auto_sun.energy = 3.0
light_auto_sun.angle = 0.0523599
ob_auto_sun = bpy.data.objects.new('AutoSun', light_auto_sun)
scene.collection.objects.link(ob_auto_sun)
ob_auto_sun.rotation_euler = (0.872665, 0.174533, 0.523599)
if scene.world is None:
    world_auto = bpy.data.worlds.new('AutoWorld')
    world_auto.color = (0.3, 0.3, 0.3)
    scene.world = world_auto
bpy.context.view_layer.update()
